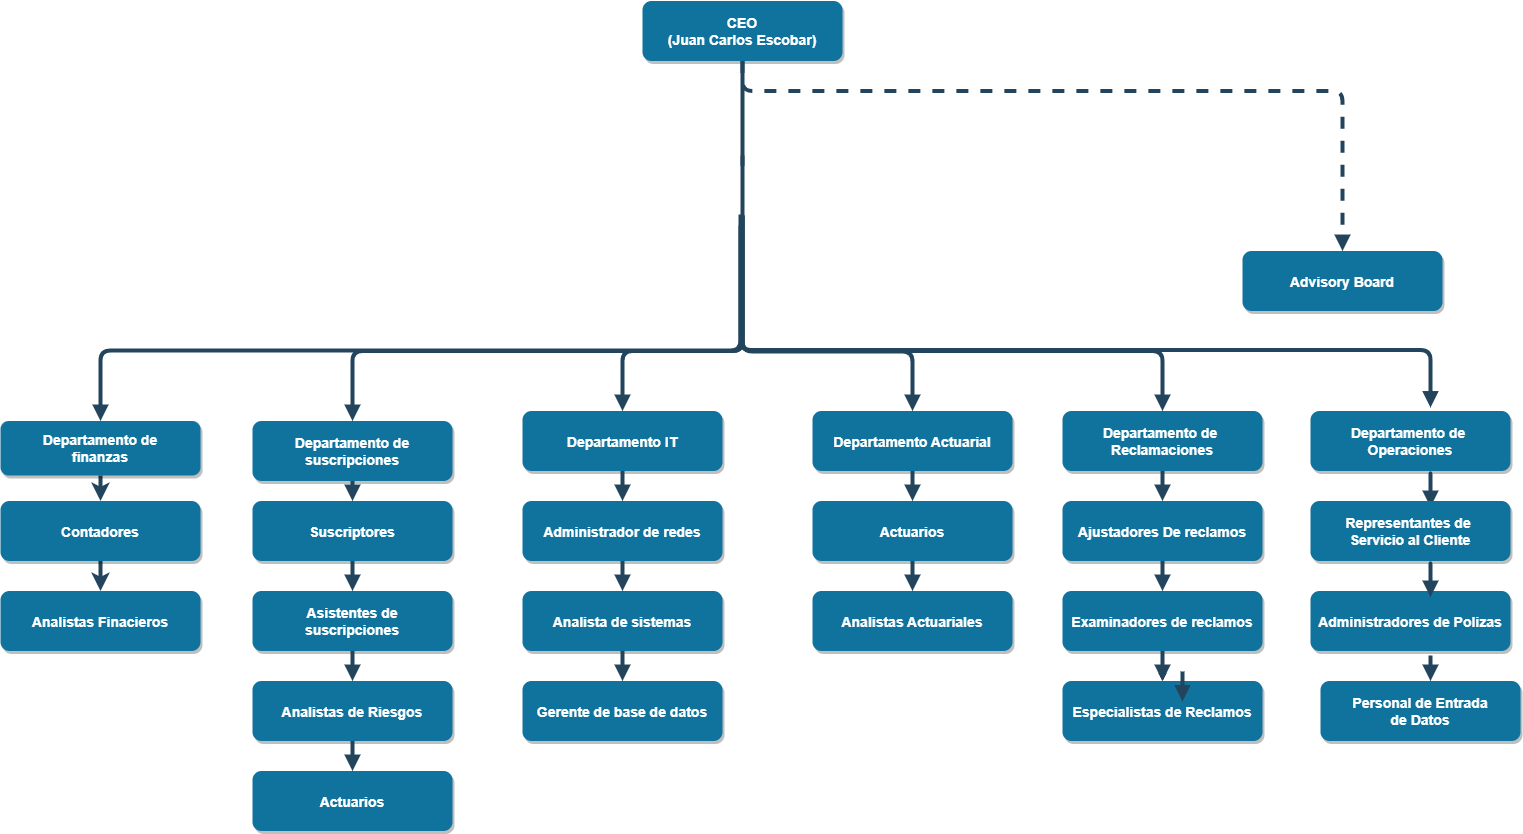

The diagram above was exported from draw.io. Its source (the exported page's mxGraphModel, read from the mxfile embedded in the PNG):
<mxGraphModel dx="1278" dy="532" grid="1" gridSize="10" guides="1" tooltips="1" connect="1" arrows="1" fold="1" page="1" pageScale="1.5" pageWidth="1169" pageHeight="827" background="none" math="0" shadow="0">
  <root>
    <mxCell id="0" />
    <mxCell id="1" parent="0" />
    <mxCell id="2" value="CEO&#10;(Juan Carlos Escobar)" style="rounded=1;fillColor=#10739E;strokeColor=none;shadow=1;gradientColor=none;fontStyle=1;fontColor=#FFFFFF;fontSize=14;" parent="1" vertex="1">
      <mxGeometry x="672" y="205.5" width="200" height="60" as="geometry" />
    </mxCell>
    <mxCell id="7" value="Advisory Board" style="rounded=1;fillColor=#10739E;strokeColor=none;shadow=1;gradientColor=none;fontStyle=1;fontColor=#FFFFFF;fontSize=14;" parent="1" vertex="1">
      <mxGeometry x="1272" y="455.5" width="200" height="60" as="geometry" />
    </mxCell>
    <mxCell id="8" value="Departamento de &#10;suscripciones" style="rounded=1;fillColor=#10739E;strokeColor=none;shadow=1;gradientColor=none;fontStyle=1;fontColor=#FFFFFF;fontSize=14;" parent="1" vertex="1">
      <mxGeometry x="282" y="625.5" width="200" height="60" as="geometry" />
    </mxCell>
    <mxCell id="9" value="Suscriptores" style="rounded=1;fillColor=#10739E;strokeColor=none;shadow=1;gradientColor=none;fontStyle=1;fontColor=#FFFFFF;fontSize=14;" parent="1" vertex="1">
      <mxGeometry x="282" y="705.5" width="200" height="60" as="geometry" />
    </mxCell>
    <mxCell id="10" value="Asistentes de&#10;suscripciones" style="rounded=1;fillColor=#10739E;strokeColor=none;shadow=1;gradientColor=none;fontStyle=1;fontColor=#FFFFFF;fontSize=14;" parent="1" vertex="1">
      <mxGeometry x="282" y="795.5" width="200" height="60" as="geometry" />
    </mxCell>
    <mxCell id="11" value="Analistas de Riesgos" style="rounded=1;fillColor=#10739E;strokeColor=none;shadow=1;gradientColor=none;fontStyle=1;fontColor=#FFFFFF;fontSize=14;" parent="1" vertex="1">
      <mxGeometry x="282" y="885.5" width="200" height="60" as="geometry" />
    </mxCell>
    <mxCell id="12" value="Actuarios" style="rounded=1;fillColor=#10739E;strokeColor=none;shadow=1;gradientColor=none;fontStyle=1;fontColor=#FFFFFF;fontSize=14;" parent="1" vertex="1">
      <mxGeometry x="282" y="975.5" width="200" height="60" as="geometry" />
    </mxCell>
    <mxCell id="13" value="Departamento IT" style="rounded=1;fillColor=#10739E;strokeColor=none;shadow=1;gradientColor=none;fontStyle=1;fontColor=#FFFFFF;fontSize=14;" parent="1" vertex="1">
      <mxGeometry x="552" y="615.5" width="200" height="60" as="geometry" />
    </mxCell>
    <mxCell id="14" value="Administrador de redes" style="rounded=1;fillColor=#10739E;strokeColor=none;shadow=1;gradientColor=none;fontStyle=1;fontColor=#FFFFFF;fontSize=14;" parent="1" vertex="1">
      <mxGeometry x="552" y="705.5" width="200" height="60" as="geometry" />
    </mxCell>
    <mxCell id="15" value="Analista de sistemas" style="rounded=1;fillColor=#10739E;strokeColor=none;shadow=1;gradientColor=none;fontStyle=1;fontColor=#FFFFFF;fontSize=14;" parent="1" vertex="1">
      <mxGeometry x="552" y="795.5" width="200" height="60" as="geometry" />
    </mxCell>
    <mxCell id="16" value="Gerente de base de datos" style="rounded=1;fillColor=#10739E;strokeColor=none;shadow=1;gradientColor=none;fontStyle=1;fontColor=#FFFFFF;fontSize=14;" parent="1" vertex="1">
      <mxGeometry x="552" y="885.5" width="200" height="60" as="geometry" />
    </mxCell>
    <mxCell id="18" value="Departamento Actuarial" style="rounded=1;fillColor=#10739E;strokeColor=none;shadow=1;gradientColor=none;fontStyle=1;fontColor=#FFFFFF;fontSize=14;" parent="1" vertex="1">
      <mxGeometry x="842" y="615.5" width="200" height="60" as="geometry" />
    </mxCell>
    <mxCell id="19" value="Actuarios" style="rounded=1;fillColor=#10739E;strokeColor=none;shadow=1;gradientColor=none;fontStyle=1;fontColor=#FFFFFF;fontSize=14;" parent="1" vertex="1">
      <mxGeometry x="842" y="705.5" width="200" height="60" as="geometry" />
    </mxCell>
    <mxCell id="20" value="Analistas Actuariales" style="rounded=1;fillColor=#10739E;strokeColor=none;shadow=1;gradientColor=none;fontStyle=1;fontColor=#FFFFFF;fontSize=14;" parent="1" vertex="1">
      <mxGeometry x="842" y="795.5" width="200" height="60" as="geometry" />
    </mxCell>
    <mxCell id="23" value="Departamento de &#10;Reclamaciones" style="rounded=1;fillColor=#10739E;strokeColor=none;shadow=1;gradientColor=none;fontStyle=1;fontColor=#FFFFFF;fontSize=14;" parent="1" vertex="1">
      <mxGeometry x="1092" y="615.5" width="200" height="60" as="geometry" />
    </mxCell>
    <mxCell id="24" value="Ajustadores De reclamos" style="rounded=1;fillColor=#10739E;strokeColor=none;shadow=1;gradientColor=none;fontStyle=1;fontColor=#FFFFFF;fontSize=14;" parent="1" vertex="1">
      <mxGeometry x="1092" y="705.5" width="200" height="60" as="geometry" />
    </mxCell>
    <mxCell id="OWNm8wttTMePQHI5mTkd-65" value="" style="edgeStyle=orthogonalEdgeStyle;rounded=0;orthogonalLoop=1;jettySize=auto;html=1;" parent="1" source="25" target="26" edge="1">
      <mxGeometry relative="1" as="geometry" />
    </mxCell>
    <mxCell id="25" value="Examinadores de reclamos" style="rounded=1;fillColor=#10739E;strokeColor=none;shadow=1;gradientColor=none;fontStyle=1;fontColor=#FFFFFF;fontSize=14;" parent="1" vertex="1">
      <mxGeometry x="1092" y="795.5" width="200" height="60" as="geometry" />
    </mxCell>
    <mxCell id="26" value="Especialistas de Reclamos" style="rounded=1;fillColor=#10739E;strokeColor=none;shadow=1;gradientColor=none;fontStyle=1;fontColor=#FFFFFF;fontSize=14;" parent="1" vertex="1">
      <mxGeometry x="1092" y="885.5" width="200" height="60" as="geometry" />
    </mxCell>
    <mxCell id="29" value="" style="edgeStyle=elbowEdgeStyle;elbow=vertical;strokeWidth=4;endArrow=none;endFill=0;fontStyle=1;strokeColor=#23445D;" parent="1" source="2" edge="1">
      <mxGeometry x="22" y="165.5" width="100" height="100" as="geometry">
        <mxPoint x="22" y="265.5" as="sourcePoint" />
        <mxPoint x="772" y="370" as="targetPoint" />
      </mxGeometry>
    </mxCell>
    <mxCell id="33" value="" style="edgeStyle=elbowEdgeStyle;elbow=vertical;strokeWidth=4;endArrow=block;endFill=1;fontStyle=1;dashed=1;strokeColor=#23445D;" parent="1" source="2" target="7" edge="1">
      <mxGeometry x="22" y="165.5" width="100" height="100" as="geometry">
        <mxPoint x="22" y="265.5" as="sourcePoint" />
        <mxPoint x="122" y="165.5" as="targetPoint" />
        <Array as="points">
          <mxPoint x="1062" y="295.5" />
        </Array>
      </mxGeometry>
    </mxCell>
    <mxCell id="34" value="" style="edgeStyle=elbowEdgeStyle;elbow=vertical;strokeWidth=4;endArrow=block;endFill=1;fontStyle=1;strokeColor=#23445D;" parent="1" target="8" edge="1">
      <mxGeometry x="22" y="165.5" width="100" height="100" as="geometry">
        <mxPoint x="772" y="420" as="sourcePoint" />
        <mxPoint x="122" y="165.5" as="targetPoint" />
        <Array as="points">
          <mxPoint x="552" y="555.5" />
        </Array>
      </mxGeometry>
    </mxCell>
    <mxCell id="37" value="" style="edgeStyle=elbowEdgeStyle;elbow=vertical;strokeWidth=4;endArrow=block;endFill=1;fontStyle=1;strokeColor=#23445D;" parent="1" target="23" edge="1">
      <mxGeometry x="22" y="165.5" width="100" height="100" as="geometry">
        <mxPoint x="772" y="420" as="sourcePoint" />
        <mxPoint x="122" y="165.5" as="targetPoint" />
        <Array as="points">
          <mxPoint x="972" y="555.5" />
        </Array>
      </mxGeometry>
    </mxCell>
    <mxCell id="38" value="" style="edgeStyle=elbowEdgeStyle;elbow=vertical;strokeWidth=4;endArrow=block;endFill=1;fontStyle=1;strokeColor=#23445D;" parent="1" source="8" target="9" edge="1">
      <mxGeometry x="62" y="165.5" width="100" height="100" as="geometry">
        <mxPoint x="62" y="265.5" as="sourcePoint" />
        <mxPoint x="162" y="165.5" as="targetPoint" />
      </mxGeometry>
    </mxCell>
    <mxCell id="39" value="" style="edgeStyle=elbowEdgeStyle;elbow=vertical;strokeWidth=4;endArrow=block;endFill=1;fontStyle=1;strokeColor=#23445D;" parent="1" source="9" target="10" edge="1">
      <mxGeometry x="62" y="175.5" width="100" height="100" as="geometry">
        <mxPoint x="62" y="275.5" as="sourcePoint" />
        <mxPoint x="162" y="175.5" as="targetPoint" />
      </mxGeometry>
    </mxCell>
    <mxCell id="40" value="" style="edgeStyle=elbowEdgeStyle;elbow=vertical;strokeWidth=4;endArrow=block;endFill=1;fontStyle=1;strokeColor=#23445D;" parent="1" source="10" target="11" edge="1">
      <mxGeometry x="62" y="185.5" width="100" height="100" as="geometry">
        <mxPoint x="62" y="285.5" as="sourcePoint" />
        <mxPoint x="162" y="185.5" as="targetPoint" />
      </mxGeometry>
    </mxCell>
    <mxCell id="41" value="" style="edgeStyle=elbowEdgeStyle;elbow=vertical;strokeWidth=4;endArrow=block;endFill=1;fontStyle=1;strokeColor=#23445D;" parent="1" source="11" target="12" edge="1">
      <mxGeometry x="62" y="195.5" width="100" height="100" as="geometry">
        <mxPoint x="62" y="295.5" as="sourcePoint" />
        <mxPoint x="162" y="195.5" as="targetPoint" />
      </mxGeometry>
    </mxCell>
    <mxCell id="42" value="" style="edgeStyle=elbowEdgeStyle;elbow=vertical;strokeWidth=4;endArrow=block;endFill=1;fontStyle=1;strokeColor=#23445D;" parent="1" source="13" target="14" edge="1">
      <mxGeometry x="62" y="165.5" width="100" height="100" as="geometry">
        <mxPoint x="62" y="265.5" as="sourcePoint" />
        <mxPoint x="162" y="165.5" as="targetPoint" />
      </mxGeometry>
    </mxCell>
    <mxCell id="43" value="" style="edgeStyle=elbowEdgeStyle;elbow=vertical;strokeWidth=4;endArrow=block;endFill=1;fontStyle=1;strokeColor=#23445D;" parent="1" source="14" target="15" edge="1">
      <mxGeometry x="62" y="175.5" width="100" height="100" as="geometry">
        <mxPoint x="62" y="275.5" as="sourcePoint" />
        <mxPoint x="162" y="175.5" as="targetPoint" />
      </mxGeometry>
    </mxCell>
    <mxCell id="44" value="" style="edgeStyle=elbowEdgeStyle;elbow=vertical;strokeWidth=4;endArrow=block;endFill=1;fontStyle=1;strokeColor=#23445D;" parent="1" source="15" target="16" edge="1">
      <mxGeometry x="62" y="185.5" width="100" height="100" as="geometry">
        <mxPoint x="62" y="285.5" as="sourcePoint" />
        <mxPoint x="162" y="185.5" as="targetPoint" />
      </mxGeometry>
    </mxCell>
    <mxCell id="46" value="" style="edgeStyle=elbowEdgeStyle;elbow=vertical;strokeWidth=4;endArrow=block;endFill=1;fontStyle=1;strokeColor=#23445D;" parent="1" source="18" target="19" edge="1">
      <mxGeometry x="72" y="165.5" width="100" height="100" as="geometry">
        <mxPoint x="72" y="265.5" as="sourcePoint" />
        <mxPoint x="172" y="165.5" as="targetPoint" />
      </mxGeometry>
    </mxCell>
    <mxCell id="47" value="" style="edgeStyle=elbowEdgeStyle;elbow=vertical;strokeWidth=4;endArrow=block;endFill=1;fontStyle=1;strokeColor=#23445D;" parent="1" source="19" target="20" edge="1">
      <mxGeometry x="72" y="175.5" width="100" height="100" as="geometry">
        <mxPoint x="72" y="275.5" as="sourcePoint" />
        <mxPoint x="172" y="175.5" as="targetPoint" />
      </mxGeometry>
    </mxCell>
    <mxCell id="50" value="" style="edgeStyle=elbowEdgeStyle;elbow=vertical;strokeWidth=4;endArrow=block;endFill=1;fontStyle=1;strokeColor=#23445D;" parent="1" source="23" target="24" edge="1">
      <mxGeometry x="72" y="165.5" width="100" height="100" as="geometry">
        <mxPoint x="72" y="265.5" as="sourcePoint" />
        <mxPoint x="172" y="165.5" as="targetPoint" />
      </mxGeometry>
    </mxCell>
    <mxCell id="51" value="" style="edgeStyle=elbowEdgeStyle;elbow=vertical;strokeWidth=4;endArrow=block;endFill=1;fontStyle=1;strokeColor=#23445D;" parent="1" source="24" target="25" edge="1">
      <mxGeometry x="72" y="175.5" width="100" height="100" as="geometry">
        <mxPoint x="72" y="275.5" as="sourcePoint" />
        <mxPoint x="172" y="175.5" as="targetPoint" />
      </mxGeometry>
    </mxCell>
    <mxCell id="52" value="" style="edgeStyle=elbowEdgeStyle;elbow=vertical;strokeWidth=4;endArrow=block;endFill=1;fontStyle=1;strokeColor=#23445D;" parent="1" source="25" target="26" edge="1">
      <mxGeometry x="72" y="185.5" width="100" height="100" as="geometry">
        <mxPoint x="72" y="285.5" as="sourcePoint" />
        <mxPoint x="172" y="185.5" as="targetPoint" />
      </mxGeometry>
    </mxCell>
    <mxCell id="54" value="" style="edgeStyle=elbowEdgeStyle;elbow=vertical;strokeWidth=4;endArrow=block;endFill=1;fontStyle=1;strokeColor=#23445D;" parent="1" target="13" edge="1">
      <mxGeometry x="22" y="165.5" width="100" height="100" as="geometry">
        <mxPoint x="772" y="420" as="sourcePoint" />
        <mxPoint x="122" y="165.5" as="targetPoint" />
        <Array as="points">
          <mxPoint x="652" y="555.5" />
        </Array>
      </mxGeometry>
    </mxCell>
    <mxCell id="55" value="" style="edgeStyle=elbowEdgeStyle;elbow=vertical;strokeWidth=4;endArrow=block;endFill=1;fontStyle=1;strokeColor=#23445D;" parent="1" target="18" edge="1">
      <mxGeometry x="22" y="165.5" width="100" height="100" as="geometry">
        <mxPoint x="772" y="360" as="sourcePoint" />
        <mxPoint x="122" y="165.5" as="targetPoint" />
        <Array as="points">
          <mxPoint x="770" y="556" />
          <mxPoint x="942" y="555.5" />
        </Array>
      </mxGeometry>
    </mxCell>
    <mxCell id="OWNm8wttTMePQHI5mTkd-55" style="edgeStyle=orthogonalEdgeStyle;rounded=0;orthogonalLoop=1;jettySize=auto;html=1;exitX=0.5;exitY=1;exitDx=0;exitDy=0;" parent="1" edge="1">
      <mxGeometry relative="1" as="geometry">
        <mxPoint x="660" y="480" as="sourcePoint" />
        <mxPoint x="660" y="480" as="targetPoint" />
      </mxGeometry>
    </mxCell>
    <mxCell id="OWNm8wttTMePQHI5mTkd-56" value="" style="edgeStyle=elbowEdgeStyle;elbow=vertical;strokeWidth=4;endArrow=block;endFill=1;fontStyle=1;strokeColor=#23445D;entryX=0.6;entryY=-0.058;entryDx=0;entryDy=0;entryPerimeter=0;" parent="1" target="OWNm8wttTMePQHI5mTkd-57" edge="1">
      <mxGeometry x="22" y="165.5" width="100" height="100" as="geometry">
        <mxPoint x="770" y="419" as="sourcePoint" />
        <mxPoint x="1440" y="600" as="targetPoint" />
        <Array as="points">
          <mxPoint x="970" y="554.5" />
        </Array>
      </mxGeometry>
    </mxCell>
    <mxCell id="OWNm8wttTMePQHI5mTkd-57" value="Departamento de &#10;Operaciones" style="rounded=1;fillColor=#10739E;strokeColor=none;shadow=1;gradientColor=none;fontStyle=1;fontColor=#FFFFFF;fontSize=14;" parent="1" vertex="1">
      <mxGeometry x="1340" y="615.5" width="200" height="60" as="geometry" />
    </mxCell>
    <mxCell id="OWNm8wttTMePQHI5mTkd-58" value="" style="edgeStyle=elbowEdgeStyle;elbow=vertical;strokeWidth=4;endArrow=block;endFill=1;fontStyle=1;strokeColor=#23445D;" parent="1" edge="1">
      <mxGeometry x="72" y="165.5" width="100" height="100" as="geometry">
        <mxPoint x="1460" y="681.5" as="sourcePoint" />
        <mxPoint x="1460" y="711.5" as="targetPoint" />
        <Array as="points">
          <mxPoint x="1708" y="675.5" />
        </Array>
      </mxGeometry>
    </mxCell>
    <mxCell id="OWNm8wttTMePQHI5mTkd-59" value="Representantes de &#10;Servicio al Cliente" style="rounded=1;fillColor=#10739E;strokeColor=none;shadow=1;gradientColor=none;fontStyle=1;fontColor=#FFFFFF;fontSize=14;" parent="1" vertex="1">
      <mxGeometry x="1340" y="705.5" width="200" height="60" as="geometry" />
    </mxCell>
    <mxCell id="OWNm8wttTMePQHI5mTkd-61" value="Administradores de Polizas" style="rounded=1;fillColor=#10739E;strokeColor=none;shadow=1;gradientColor=none;fontStyle=1;fontColor=#FFFFFF;fontSize=14;" parent="1" vertex="1">
      <mxGeometry x="1340" y="795.5" width="200" height="60" as="geometry" />
    </mxCell>
    <mxCell id="OWNm8wttTMePQHI5mTkd-63" value="" style="edgeStyle=elbowEdgeStyle;elbow=vertical;strokeWidth=4;endArrow=block;endFill=1;fontStyle=1;strokeColor=#23445D;" parent="1" edge="1">
      <mxGeometry x="72" y="175.5" width="100" height="100" as="geometry">
        <mxPoint x="1460" y="771.5" as="sourcePoint" />
        <mxPoint x="1460" y="801.5" as="targetPoint" />
        <Array as="points">
          <mxPoint x="1708" y="765.5" />
        </Array>
      </mxGeometry>
    </mxCell>
    <mxCell id="OWNm8wttTMePQHI5mTkd-66" value="Personal de Entrada &#10;de Datos" style="rounded=1;fillColor=#10739E;strokeColor=none;shadow=1;gradientColor=none;fontStyle=1;fontColor=#FFFFFF;fontSize=14;" parent="1" vertex="1">
      <mxGeometry x="1350" y="885.5" width="200" height="60" as="geometry" />
    </mxCell>
    <mxCell id="OWNm8wttTMePQHI5mTkd-67" value="" style="edgeStyle=elbowEdgeStyle;elbow=vertical;strokeWidth=4;endArrow=block;endFill=1;fontStyle=1;strokeColor=#23445D;entryX=0.565;entryY=-0.042;entryDx=0;entryDy=0;entryPerimeter=0;" parent="1" edge="1">
      <mxGeometry x="72" y="185.5" width="100" height="100" as="geometry">
        <mxPoint x="1460" y="860" as="sourcePoint" />
        <mxPoint x="1460" y="885.5" as="targetPoint" />
        <Array as="points">
          <mxPoint x="1705" y="872.52" />
        </Array>
      </mxGeometry>
    </mxCell>
    <mxCell id="OWNm8wttTMePQHI5mTkd-69" value="" style="edgeStyle=elbowEdgeStyle;elbow=vertical;strokeWidth=4;endArrow=block;endFill=1;fontStyle=1;strokeColor=#23445D;" parent="1" edge="1">
      <mxGeometry x="72" y="185.5" width="100" height="100" as="geometry">
        <mxPoint x="1212" y="876" as="sourcePoint" />
        <mxPoint x="1212" y="906" as="targetPoint" />
      </mxGeometry>
    </mxCell>
    <mxCell id="OWNm8wttTMePQHI5mTkd-70" value="" style="edgeStyle=elbowEdgeStyle;elbow=vertical;strokeWidth=4;endArrow=block;endFill=1;fontStyle=1;strokeColor=#23445D;" parent="1" edge="1">
      <mxGeometry x="22" y="165.5" width="100" height="100" as="geometry">
        <mxPoint x="770" y="430" as="sourcePoint" />
        <mxPoint x="130" y="625.5" as="targetPoint" />
        <Array as="points">
          <mxPoint x="300" y="555" />
        </Array>
      </mxGeometry>
    </mxCell>
    <mxCell id="OWNm8wttTMePQHI5mTkd-75" style="edgeStyle=orthogonalEdgeStyle;rounded=0;orthogonalLoop=1;jettySize=auto;html=1;exitX=0.5;exitY=1;exitDx=0;exitDy=0;entryX=0.5;entryY=0;entryDx=0;entryDy=0;strokeColor=#23445D;strokeWidth=4;" parent="1" source="OWNm8wttTMePQHI5mTkd-71" target="OWNm8wttTMePQHI5mTkd-72" edge="1">
      <mxGeometry relative="1" as="geometry" />
    </mxCell>
    <mxCell id="OWNm8wttTMePQHI5mTkd-71" value="Departamento de &#10;finanzas" style="rounded=1;fillColor=#10739E;strokeColor=none;shadow=1;gradientColor=none;fontStyle=1;fontColor=#FFFFFF;fontSize=14;" parent="1" vertex="1">
      <mxGeometry x="30" y="625.5" width="200" height="54.5" as="geometry" />
    </mxCell>
    <mxCell id="OWNm8wttTMePQHI5mTkd-76" value="" style="edgeStyle=orthogonalEdgeStyle;rounded=0;orthogonalLoop=1;jettySize=auto;html=1;strokeColor=#23445D;strokeWidth=4;" parent="1" source="OWNm8wttTMePQHI5mTkd-72" target="OWNm8wttTMePQHI5mTkd-73" edge="1">
      <mxGeometry relative="1" as="geometry" />
    </mxCell>
    <mxCell id="OWNm8wttTMePQHI5mTkd-72" value="Contadores" style="rounded=1;fillColor=#10739E;strokeColor=none;shadow=1;gradientColor=none;fontStyle=1;fontColor=#FFFFFF;fontSize=14;" parent="1" vertex="1">
      <mxGeometry x="30" y="705.5" width="200" height="60" as="geometry" />
    </mxCell>
    <mxCell id="OWNm8wttTMePQHI5mTkd-73" value="Analistas Finacieros" style="rounded=1;fillColor=#10739E;strokeColor=none;shadow=1;gradientColor=none;fontStyle=1;fontColor=#FFFFFF;fontSize=14;" parent="1" vertex="1">
      <mxGeometry x="30" y="795.5" width="200" height="60" as="geometry" />
    </mxCell>
  </root>
</mxGraphModel>